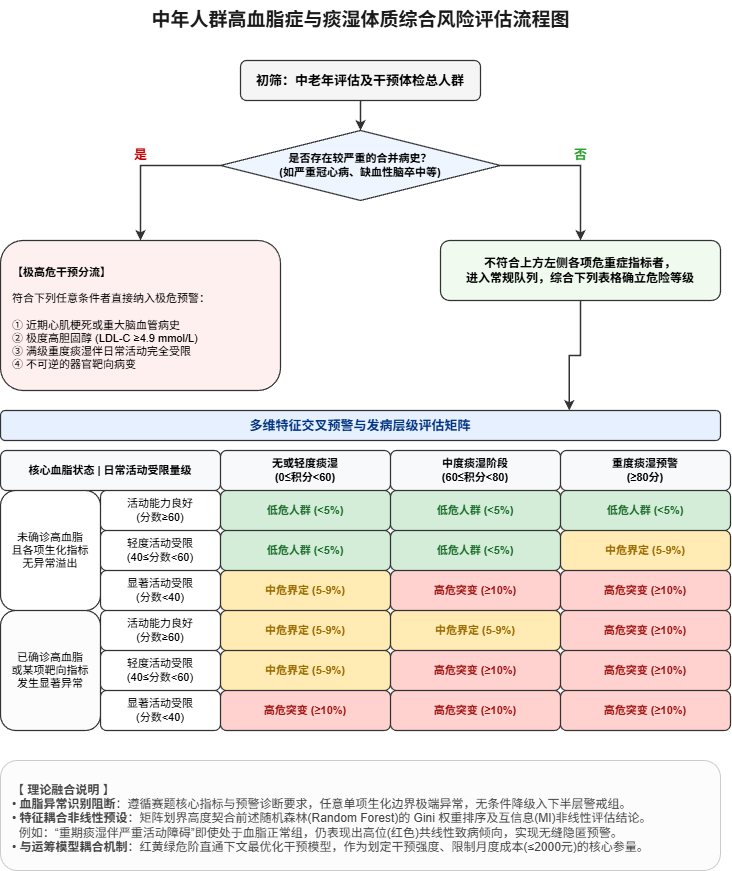

The diagram above was exported from draw.io. Its source (the exported page's mxGraphModel, read from the mxfile embedded in the PNG):
<mxGraphModel dx="590" dy="601" grid="1" gridSize="10" guides="1" tooltips="1" connect="1" arrows="1" fold="1" page="1" pageScale="1" pageWidth="827" pageHeight="1169" math="0" shadow="0">
  <root>
    <mxCell id="0" />
    <mxCell id="1" parent="0" />
    <mxCell id="title" value="中年人群高血脂症与痰湿体质综合风险评估流程图" style="text;html=1;align=center;verticalAlign=middle;resizable=0;points=[];autosize=0;strokeColor=none;fillColor=none;fontSize=19;fontStyle=1;fontColor=#1a1a1a;" parent="1" vertex="1">
      <mxGeometry x="100" y="20" width="600" height="40" as="geometry" />
    </mxCell>
    <mxCell id="n_start" value="初筛：中老年评估及干预体检总人群" style="rounded=1;whiteSpace=wrap;html=1;strokeColor=#333333;fillColor=#f5f5f5;fontColor=#000000;fontStyle=1;fontSize=13;strokeWidth=1.2;" parent="1" vertex="1">
      <mxGeometry x="280" y="80" width="240" height="40" as="geometry" />
    </mxCell>
    <mxCell id="d1" value="是否存在较严重的合并病史？&#10;(如严重冠心病、缺血性脑卒中等)" style="rhombus;whiteSpace=wrap;html=1;strokeColor=#333333;fillColor=#eef5ff;fontColor=#000000;fontStyle=1;fontSize=11;strokeWidth=1.2;" parent="1" vertex="1">
      <mxGeometry x="260" y="150" width="280" height="70" as="geometry" />
    </mxCell>
    <mxCell id="e1" style="edgeStyle=orthogonalEdgeStyle;rounded=0;orthogonalLoop=1;jettySize=auto;html=1;strokeWidth=1.5;fontColor=#333333;strokeColor=#333333;" parent="1" source="n_start" target="d1" edge="1">
      <mxGeometry relative="1" as="geometry" />
    </mxCell>
    <mxCell id="lbl_yes" value="是" style="text;html=1;align=center;fontColor=#c00000;fontStyle=1;fontSize=13;" parent="1" vertex="1">
      <mxGeometry x="160" y="160" width="40" height="20" as="geometry" />
    </mxCell>
    <mxCell id="n_left" value="&lt;b&gt;【极高危干预分流】&lt;/b&gt;&lt;br&gt;&lt;br&gt;符合下列任意条件者直接纳入极危预警：&lt;br&gt;&lt;br&gt;① 近期心肌梗死或重大脑血管病史&lt;br&gt;② 极度高胆固醇 (LDL-C ≥4.9 mmol/L)&lt;br&gt;③ 满级重度痰湿伴日常活动完全受限&lt;br&gt;④ 不可逆的器官靶向病变" style="rounded=1;whiteSpace=wrap;html=1;strokeColor=#333333;fillColor=#fff0f0;fontColor=#000000;fontStyle=0;fontSize=11;align=left;spacingLeft=10;spacingTop=6;strokeWidth=1.2;" parent="1" vertex="1">
      <mxGeometry x="40" y="260" width="280" height="150" as="geometry" />
    </mxCell>
    <mxCell id="e2" style="edgeStyle=orthogonalEdgeStyle;rounded=0;orthogonalLoop=1;jettySize=auto;html=1;strokeWidth=1.5;fontColor=#333333;strokeColor=#333333;exitX=0;exitY=0.5;entryX=0.5;entryY=0;" parent="1" source="d1" target="n_left" edge="1">
      <mxGeometry relative="1" as="geometry" />
    </mxCell>
    <mxCell id="lbl_no" value="否" style="text;html=1;align=center;fontColor=#2ca02c;fontStyle=1;fontSize=13;" parent="1" vertex="1">
      <mxGeometry x="600" y="160" width="40" height="20" as="geometry" />
    </mxCell>
    <mxCell id="n_right" value="不符合上方左侧各项危重症指标者，&#10;进入常规队列，综合下列表格确立危险等级" style="rounded=1;whiteSpace=wrap;html=1;strokeColor=#333333;fillColor=#f0faef;fontColor=#000000;fontStyle=1;fontSize=12;align=center;strokeWidth=1.2;" parent="1" vertex="1">
      <mxGeometry x="480" y="260" width="280" height="60" as="geometry" />
    </mxCell>
    <mxCell id="e3" style="edgeStyle=orthogonalEdgeStyle;rounded=0;orthogonalLoop=1;jettySize=auto;html=1;strokeWidth=1.5;fontColor=#333333;strokeColor=#333333;exitX=1;exitY=0.5;entryX=0.5;entryY=0;" parent="1" source="d1" target="n_right" edge="1">
      <mxGeometry relative="1" as="geometry" />
    </mxCell>
    <mxCell id="n_mat_title" value="多维特征交叉预警与发病层级评估矩阵" style="rounded=1;whiteSpace=wrap;html=1;strokeColor=#333333;fillColor=#e6f0ff;fontColor=#003380;fontStyle=1;fontSize=13;strokeWidth=1.2;" parent="1" vertex="1">
      <mxGeometry x="40" y="430" width="720" height="30" as="geometry" />
    </mxCell>
    <mxCell id="e4" style="edgeStyle=orthogonalEdgeStyle;rounded=0;orthogonalLoop=1;jettySize=auto;html=1;strokeWidth=1.5;fontColor=#333333;strokeColor=#333333;exitX=0.5;exitY=1;entryX=0.79;entryY=0;" parent="1" source="n_right" target="n_mat_title" edge="1">
      <mxGeometry relative="1" as="geometry" />
    </mxCell>
    <mxCell id="m_h1" value="核心血脂状态 | 日常活动受限量级" style="rounded=1;whiteSpace=wrap;html=1;strokeColor=#333333;fillColor=#f8f9fa;fontColor=#000000;fontStyle=1;fontSize=11;strokeWidth=1.2;align=center;verticalAlign=middle;fillColor=#f8f9fa;" parent="1" vertex="1">
      <mxGeometry x="40" y="470" width="220" height="40" as="geometry" />
    </mxCell>
    <mxCell id="m_h2" value="无或轻度痰湿&#10;(0≤积分&lt;60)" style="rounded=1;whiteSpace=wrap;html=1;strokeColor=#333333;fillColor=#f8f9fa;fontColor=#000000;fontStyle=1;fontSize=11;strokeWidth=1.2;align=center;verticalAlign=middle;" parent="1" vertex="1">
      <mxGeometry x="260" y="470" width="170" height="40" as="geometry" />
    </mxCell>
    <mxCell id="m_h3" value="中度痰湿阶段&#10;(60≤积分&lt;80)" style="rounded=1;whiteSpace=wrap;html=1;strokeColor=#333333;fillColor=#f8f9fa;fontColor=#000000;fontStyle=1;fontSize=11;strokeWidth=1.2;align=center;verticalAlign=middle;" parent="1" vertex="1">
      <mxGeometry x="430" y="470" width="170" height="40" as="geometry" />
    </mxCell>
    <mxCell id="m_h4" value="重度痰湿预警&#10;(≥80分)" style="rounded=1;whiteSpace=wrap;html=1;strokeColor=#333333;fillColor=#f8f9fa;fontColor=#000000;fontStyle=1;fontSize=11;strokeWidth=1.2;align=center;verticalAlign=middle;" parent="1" vertex="1">
      <mxGeometry x="600" y="470" width="170" height="40" as="geometry" />
    </mxCell>
    <mxCell id="m_r1_1" value="未确诊高血脂&#10;且各项生化指标&#10;无异常溢出" style="rounded=1;whiteSpace=wrap;html=1;strokeColor=#333333;fillColor=#ffffff;fontColor=#000000;fontStyle=0;fontSize=11;strokeWidth=1.2;align=center;verticalAlign=middle;" parent="1" vertex="1">
      <mxGeometry x="40" y="510" width="100" height="120" as="geometry" />
    </mxCell>
    <mxCell id="m_r2_0" value="活动能力良好&#10;(分数≥60)" style="rounded=1;whiteSpace=wrap;html=1;strokeColor=#333333;fillColor=#ffffff;fontColor=#000000;fontStyle=0;fontSize=11;strokeWidth=1.2;align=center;verticalAlign=middle;" parent="1" vertex="1">
      <mxGeometry x="140" y="510" width="120" height="40" as="geometry" />
    </mxCell>
    <mxCell id="c_0_1" value="低危人群 (&lt;5%)" style="rounded=1;whiteSpace=wrap;html=1;strokeColor=#333333;fillColor=#d4edd9;fontColor=#1a6b29;fontStyle=1;fontSize=11;strokeWidth=1.2;" parent="1" vertex="1">
      <mxGeometry x="260" y="510" width="170" height="40" as="geometry" />
    </mxCell>
    <mxCell id="c_0_2" value="低危人群 (&lt;5%)" style="rounded=1;whiteSpace=wrap;html=1;strokeColor=#333333;fillColor=#d4edd9;fontColor=#1a6b29;fontStyle=1;fontSize=11;strokeWidth=1.2;" parent="1" vertex="1">
      <mxGeometry x="430" y="510" width="170" height="40" as="geometry" />
    </mxCell>
    <mxCell id="c_0_3" value="低危人群 (&lt;5%)" style="rounded=1;whiteSpace=wrap;html=1;strokeColor=#333333;fillColor=#d4edd9;fontColor=#1a6b29;fontStyle=1;fontSize=11;strokeWidth=1.2;" parent="1" vertex="1">
      <mxGeometry x="600" y="510" width="170" height="40" as="geometry" />
    </mxCell>
    <mxCell id="m_r2_1" value="轻度活动受限&#10;(40≤分数&lt;60)" style="rounded=1;whiteSpace=wrap;html=1;strokeColor=#333333;fillColor=#ffffff;fontColor=#000000;fontStyle=0;fontSize=11;strokeWidth=1.2;align=center;verticalAlign=middle;" parent="1" vertex="1">
      <mxGeometry x="140" y="550" width="120" height="40" as="geometry" />
    </mxCell>
    <mxCell id="c_1_1" value="低危人群 (&lt;5%)" style="rounded=1;whiteSpace=wrap;html=1;strokeColor=#333333;fillColor=#d4edd9;fontColor=#1a6b29;fontStyle=1;fontSize=11;strokeWidth=1.2;" parent="1" vertex="1">
      <mxGeometry x="260" y="550" width="170" height="40" as="geometry" />
    </mxCell>
    <mxCell id="c_1_2" value="低危人群 (&lt;5%)" style="rounded=1;whiteSpace=wrap;html=1;strokeColor=#333333;fillColor=#d4edd9;fontColor=#1a6b29;fontStyle=1;fontSize=11;strokeWidth=1.2;" parent="1" vertex="1">
      <mxGeometry x="430" y="550" width="170" height="40" as="geometry" />
    </mxCell>
    <mxCell id="c_1_3" value="中危界定 (5-9%)" style="rounded=1;whiteSpace=wrap;html=1;strokeColor=#333333;fillColor=#ffebb3;fontColor=#996b00;fontStyle=1;fontSize=11;strokeWidth=1.2;" parent="1" vertex="1">
      <mxGeometry x="600" y="550" width="170" height="40" as="geometry" />
    </mxCell>
    <mxCell id="m_r2_2" value="显著活动受限&#10;(分数&lt;40)" style="rounded=1;whiteSpace=wrap;html=1;strokeColor=#333333;fillColor=#ffffff;fontColor=#000000;fontStyle=0;fontSize=11;strokeWidth=1.2;align=center;verticalAlign=middle;" parent="1" vertex="1">
      <mxGeometry x="140" y="590" width="120" height="40" as="geometry" />
    </mxCell>
    <mxCell id="c_2_1" value="中危界定 (5-9%)" style="rounded=1;whiteSpace=wrap;html=1;strokeColor=#333333;fillColor=#ffebb3;fontColor=#996b00;fontStyle=1;fontSize=11;strokeWidth=1.2;" parent="1" vertex="1">
      <mxGeometry x="260" y="590" width="170" height="40" as="geometry" />
    </mxCell>
    <mxCell id="c_2_2" value="高危突变 (≥10%)" style="rounded=1;whiteSpace=wrap;html=1;strokeColor=#333333;fillColor=#ffd1cf;fontColor=#9e1511;fontStyle=1;fontSize=11;strokeWidth=1.2;" parent="1" vertex="1">
      <mxGeometry x="430" y="590" width="170" height="40" as="geometry" />
    </mxCell>
    <mxCell id="c_2_3" value="高危突变 (≥10%)" style="rounded=1;whiteSpace=wrap;html=1;strokeColor=#333333;fillColor=#ffd1cf;fontColor=#9e1511;fontStyle=1;fontSize=11;strokeWidth=1.2;" parent="1" vertex="1">
      <mxGeometry x="600" y="590" width="170" height="40" as="geometry" />
    </mxCell>
    <mxCell id="m_r1_2" value="已确诊高血脂&#10;或某项靶向指标&#10;发生显著异常" style="rounded=1;whiteSpace=wrap;html=1;strokeColor=#333333;fillColor=#ffffff;fontColor=#000000;fontStyle=0;fontSize=11;strokeWidth=1.2;align=center;verticalAlign=middle;fillColor=#fcfcfc;" parent="1" vertex="1">
      <mxGeometry x="40" y="630" width="100" height="120" as="geometry" />
    </mxCell>
    <mxCell id="m_r2_3" value="活动能力良好&#10;(分数≥60)" style="rounded=1;whiteSpace=wrap;html=1;strokeColor=#333333;fillColor=#ffffff;fontColor=#000000;fontStyle=0;fontSize=11;strokeWidth=1.2;align=center;verticalAlign=middle;" parent="1" vertex="1">
      <mxGeometry x="140" y="630" width="120" height="40" as="geometry" />
    </mxCell>
    <mxCell id="c_3_1" value="中危界定 (5-9%)" style="rounded=1;whiteSpace=wrap;html=1;strokeColor=#333333;fillColor=#ffebb3;fontColor=#996b00;fontStyle=1;fontSize=11;strokeWidth=1.2;" parent="1" vertex="1">
      <mxGeometry x="260" y="630" width="170" height="40" as="geometry" />
    </mxCell>
    <mxCell id="c_3_2" value="中危界定 (5-9%)" style="rounded=1;whiteSpace=wrap;html=1;strokeColor=#333333;fillColor=#ffebb3;fontColor=#996b00;fontStyle=1;fontSize=11;strokeWidth=1.2;" parent="1" vertex="1">
      <mxGeometry x="430" y="630" width="170" height="40" as="geometry" />
    </mxCell>
    <mxCell id="c_3_3" value="高危突变 (≥10%)" style="rounded=1;whiteSpace=wrap;html=1;strokeColor=#333333;fillColor=#ffd1cf;fontColor=#9e1511;fontStyle=1;fontSize=11;strokeWidth=1.2;" parent="1" vertex="1">
      <mxGeometry x="600" y="630" width="170" height="40" as="geometry" />
    </mxCell>
    <mxCell id="m_r2_4" value="轻度活动受限&#10;(40≤分数&lt;60)" style="rounded=1;whiteSpace=wrap;html=1;strokeColor=#333333;fillColor=#ffffff;fontColor=#000000;fontStyle=0;fontSize=11;strokeWidth=1.2;align=center;verticalAlign=middle;" parent="1" vertex="1">
      <mxGeometry x="140" y="670" width="120" height="40" as="geometry" />
    </mxCell>
    <mxCell id="c_4_1" value="中危界定 (5-9%)" style="rounded=1;whiteSpace=wrap;html=1;strokeColor=#333333;fillColor=#ffebb3;fontColor=#996b00;fontStyle=1;fontSize=11;strokeWidth=1.2;" parent="1" vertex="1">
      <mxGeometry x="260" y="670" width="170" height="40" as="geometry" />
    </mxCell>
    <mxCell id="c_4_2" value="高危突变 (≥10%)" style="rounded=1;whiteSpace=wrap;html=1;strokeColor=#333333;fillColor=#ffd1cf;fontColor=#9e1511;fontStyle=1;fontSize=11;strokeWidth=1.2;" parent="1" vertex="1">
      <mxGeometry x="430" y="670" width="170" height="40" as="geometry" />
    </mxCell>
    <mxCell id="c_4_3" value="高危突变 (≥10%)" style="rounded=1;whiteSpace=wrap;html=1;strokeColor=#333333;fillColor=#ffd1cf;fontColor=#9e1511;fontStyle=1;fontSize=11;strokeWidth=1.2;" parent="1" vertex="1">
      <mxGeometry x="600" y="670" width="170" height="40" as="geometry" />
    </mxCell>
    <mxCell id="m_r2_5" value="显著活动受限&#10;(分数&lt;40)" style="rounded=1;whiteSpace=wrap;html=1;strokeColor=#333333;fillColor=#ffffff;fontColor=#000000;fontStyle=0;fontSize=11;strokeWidth=1.2;align=center;verticalAlign=middle;" parent="1" vertex="1">
      <mxGeometry x="140" y="710" width="120" height="40" as="geometry" />
    </mxCell>
    <mxCell id="c_5_1" value="高危突变 (≥10%)" style="rounded=1;whiteSpace=wrap;html=1;strokeColor=#333333;fillColor=#ffd1cf;fontColor=#9e1511;fontStyle=1;fontSize=11;strokeWidth=1.2;" parent="1" vertex="1">
      <mxGeometry x="260" y="710" width="170" height="40" as="geometry" />
    </mxCell>
    <mxCell id="c_5_2" value="高危突变 (≥10%)" style="rounded=1;whiteSpace=wrap;html=1;strokeColor=#333333;fillColor=#ffd1cf;fontColor=#9e1511;fontStyle=1;fontSize=11;strokeWidth=1.2;" parent="1" vertex="1">
      <mxGeometry x="430" y="710" width="170" height="40" as="geometry" />
    </mxCell>
    <mxCell id="c_5_3" value="高危突变 (≥10%)" style="rounded=1;whiteSpace=wrap;html=1;strokeColor=#333333;fillColor=#ffd1cf;fontColor=#9e1511;fontStyle=1;fontSize=11;strokeWidth=1.2;" parent="1" vertex="1">
      <mxGeometry x="600" y="710" width="170" height="40" as="geometry" />
    </mxCell>
    <mxCell id="m_footer" value="&lt;b&gt;【 理论融合说明 】&lt;/b&gt;&lt;br&gt;• &lt;b&gt;血脂异常识别阻断&lt;/b&gt;：遵循赛题核心指标与预警诊断要求，任意单项生化边界极端异常，无条件降级入下半层警戒组。&lt;br&gt;• &lt;b&gt;特征耦合非线性预设&lt;/b&gt;：矩阵划界高度契合前述随机森林(Random Forest)的 Gini 权重排序及互信息(MI)非线性评估结论。&lt;br&gt;  例如：“重期痰湿伴严重活动障碍”即使处于血脂正常组，仍表现出高位(红色)共线性致病倾向，实现无缝隐匿预警。&lt;br&gt;• &lt;b&gt;与运筹模型耦合机制&lt;/b&gt;：红黄绿危阶直通下文最优化干预模型，作为划定干预强度、限制月度成本(≤2000元)的核心参量。" style="rounded=1;whiteSpace=wrap;html=1;strokeColor=#cccccc;fillColor=#fcfcfc;fontColor=#444444;fontStyle=0;fontSize=12;align=left;spacingLeft=10;spacingTop=6;strokeWidth=1;" parent="1" vertex="1">
      <mxGeometry x="40" y="780" width="720" height="110" as="geometry" />
    </mxCell>
  </root>
</mxGraphModel>